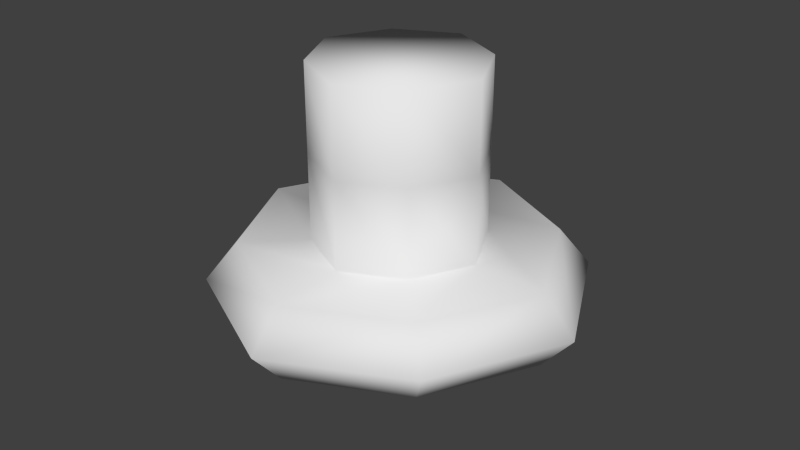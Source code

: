 # Source: AimingCursor.blend  (saved by Blender 2.69.0; exported with 4.5.12 LTS)
import bpy
from mathutils import Matrix  # noqa: F401  (used for matrix-valued properties, if any)

bpy.ops.wm.read_factory_settings(use_empty=True)
scene = bpy.context.scene
scene.name = 'Scene'

# ---- collections
col_collection_1 = bpy.data.collections.new('Collection 1'); scene.collection.children.link(col_collection_1)

# ---- materials (node trees are filled in below, after node groups)
mat_material = bpy.data.materials.new('Material')
mat_material.alpha_threshold = 0.0
mat_material.use_transparent_shadow = False
mat_material.roughness = 0.5
mat_material.line_color = (0.0, 0.0, 0.0, 1.0)

# ---- material node trees

# ---- world
world_world = bpy.data.worlds.new('World'); scene.world = world_world
world_world.color = (0.05088, 0.05088, 0.05088)
world_world.use_sun_shadow = False
world_world.sun_shadow_jitter_overblur = 0.0
world_world.cycles.sampling_method = 'MANUAL'
world_world.cycles.sample_map_resolution = 256

# ---- meshes
me_cube = bpy.data.meshes.new('Cube')
me_cube.from_pydata([(0.1419, 0.1419, 0.3668), (0.1419, -0.1419, 0.3668), (-0.1419, -0.1419, 0.3668), (-0.1419, 0.1419, 0.3668), (0.1419, 0.1419, 0.7869), (0.1419, -0.1419, 0.7869), (-0.1419, -0.1419, 0.7869), (-0.1419, 0.1419, 0.7869), (0.2128, -4.792e-08, 0.3668), (1.521e-08, 0.2128, 0.3668), (0.1419, 0.1419, 0.5769), (-2.284e-08, -0.2128, 0.3668), (0.1419, -0.1419, 0.5769), (-0.2128, 2.817e-08, 0.3668), (-0.1419, -0.1419, 0.5769), (-0.1419, 0.1419, 0.5769), (0.2128, -1.494e-07, 0.7869), (2.789e-08, 0.2128, 0.7869), (-1.37e-07, -0.2128, 0.7869), (-0.2128, 2.808e-09, 0.7869), (0.2128, -9.865e-08, 0.5769), (-8.625e-08, -0.2128, 0.5769), (-0.2128, 1.549e-08, 0.5769), (2.789e-08, 0.2128, 0.5769), (0.2595, 0.2595, 0.3668), (0.2595, -0.2595, 0.3668), (-0.2595, -0.2595, 0.3668), (-0.2595, 0.2595, 0.3668), (0.3892, -6.15e-08, 0.3668), (4.8e-08, 0.3892, 0.3668), (-2.16e-08, -0.3892, 0.3668), (-0.3892, 7.769e-08, 0.3668), (0.2595, 0.2595, 0.1857), (0.2595, -0.2595, 0.1857), (-0.2595, -0.2595, 0.1857), (-0.2595, 0.2595, 0.1857), (0.3892, -6.15e-08, 0.1857), (4.8e-08, 0.3892, 0.1857), (-2.16e-08, -0.3892, 0.1857), (-0.3892, 7.769e-08, 0.1857), (0.0, 0.0, 0.0), (5.799e-08, 0.4671, 0.2762), (-0.3114, 0.3114, 0.2762), (-2.552e-08, -0.4671, 0.2762), (0.3114, -0.3114, 0.2762), (0.3114, 0.3114, 0.2762), (0.4671, -7.315e-08, 0.2762), (-0.4671, 9.388e-08, 0.2762), (-0.3114, -0.3114, 0.2762)], [], [(8, 1, 25, 28), (20, 16, 5, 12), (21, 18, 6, 14), (22, 19, 7, 15), (23, 9, 3, 15), (13, 3, 27, 31), (1, 11, 30, 25), (3, 9, 29, 27), (6, 7, 19), (8, 20, 12, 1), (0, 10, 20, 8), (10, 4, 16, 20), (11, 21, 14, 2), (1, 12, 21, 11), (12, 5, 18, 21), (13, 22, 15, 3), (2, 14, 22, 13), (14, 6, 19, 22), (17, 23, 15, 7), (4, 10, 23, 17), (10, 0, 9, 23), (46, 44, 33, 36), (41, 45, 32, 37), (42, 41, 37, 35), (44, 43, 38, 33), (9, 0, 24, 29), (11, 2, 26, 30), (2, 13, 31, 26), (0, 8, 28, 24), (45, 46, 36, 32), (47, 42, 35, 39), (48, 47, 39, 34), (43, 48, 34, 38), (35, 37, 40), (33, 38, 40), (38, 34, 40), (34, 39, 40), (37, 32, 40), (36, 33, 40), (32, 36, 40), (39, 35, 40), (4, 17, 7), (4, 7, 6), (16, 4, 5), (4, 6, 5), (6, 18, 5), (28, 25, 44, 46), (29, 24, 45, 41), (27, 29, 41, 42), (25, 30, 43, 44), (24, 28, 46, 45), (31, 27, 42, 47), (26, 31, 47, 48), (30, 26, 48, 43)])
me_cube.polygons.foreach_set('use_smooth', [True] * 54)
me_cube.materials.append(mat_material)
me_cube.use_remesh_preserve_volume = False
me_cube.use_remesh_preserve_attributes = False
me_cube.use_mirror_vertex_groups = False
me_cube.update()

# ---- objects
ob_cube = bpy.data.objects.new('Cube', me_cube)

# ---- transforms, parenting, visibility, modifiers, constraints
ob_cube.location = (0.0, 0.0, 0.0)
ob_cube.lock_rotations_4d = False
ob_cube.empty_display_type = 'ARROWS'
ob_cube.lineart.crease_threshold = 0.0

# ---- collection membership
col_collection_1.objects.link(ob_cube)

# ---- scene / render settings (as saved in the file)
scene.frame_start = 1; scene.frame_end = 250; scene.frame_set(1)
scene.render.engine = 'BLENDER_EEVEE_NEXT'
scene.render.image_settings.compression = 90
scene.render.resolution_percentage = 50
scene.render.dither_intensity = 0.0
scene.cycles.use_denoising = False
scene.cycles.samples = 10
scene.cycles.sampling_pattern = 'TABULATED_SOBOL'
scene.cycles.light_sampling_threshold = 0.0
scene.cycles.use_adaptive_sampling = False
scene.cycles.use_light_tree = False
scene.cycles.blur_glossy = 0.0
scene.cycles.volume_bounces = 1
scene.cycles.pixel_filter_type = 'GAUSSIAN'
scene.cycles.sample_clamp_indirect = 0.0
scene.view_settings.view_transform = 'Standard'
bpy.context.view_layer.update()

# ---- added for rendering (the .blend has no active camera and no usable light): camera, sun
cam_auto = bpy.data.cameras.new('AutoCamera')
cam_auto.lens = 50.0
cam_auto.sensor_width = 36.0
cam_auto.clip_end = 1000.0
ob_auto_camera = bpy.data.objects.new('AutoCamera', cam_auto)
scene.collection.objects.link(ob_auto_camera)
ob_auto_camera.location = (1.42267, -1.7072, 1.5316)
ob_auto_camera.rotation_euler = (1.09748, -7.21219e-08, 0.694738)
scene.camera = ob_auto_camera
light_auto_sun = bpy.data.lights.new('AutoSun', 'SUN')
light_auto_sun.energy = 3.0
light_auto_sun.angle = 0.0523599
ob_auto_sun = bpy.data.objects.new('AutoSun', light_auto_sun)
scene.collection.objects.link(ob_auto_sun)
ob_auto_sun.rotation_euler = (0.872665, 0.174533, 0.523599)
bpy.context.view_layer.update()
